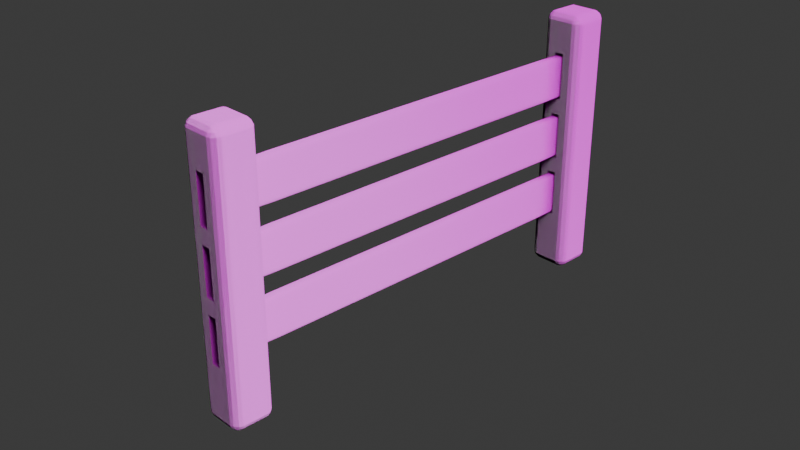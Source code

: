 # Source: hub.blend  (saved by Blender 4.3.34; exported with 4.5.12 LTS)
import bpy
from mathutils import Matrix  # noqa: F401  (used for matrix-valued properties, if any)

bpy.ops.wm.read_factory_settings(use_empty=True)
scene = bpy.context.scene
scene.name = 'Scene'

# ---- collections
col_fence = bpy.data.collections.new('Fence'); scene.collection.children.link(col_fence)

# ---- images (referenced by path relative to the original .blend; pixels are not part of the script)
import os
ASSET_DIR = os.environ.get("B2B_ASSET_DIR", "")  # directory of the original .blend (textures are referenced by path, not embedded)
HERE = os.path.dirname(os.path.abspath(__file__))  # packed textures are extracted next to this script under _unpacked/

def load_image(name, relpath, width, height, colorspace="sRGB"):
    """Load a texture the original file referenced (path relative to the .blend, or extracted next to this script)."""
    p = next((c for c in (os.path.join(HERE, relpath), os.path.join(ASSET_DIR, relpath)) if relpath and os.path.exists(c)), "")
    if p:
        img = bpy.data.images.load(p, check_existing=True)
        img.name = name
    else:  # same state as the original file: an image datablock whose file is absent (Cycles renders it pink)
        img = bpy.data.images.new(name, width, height)
        img.source = "FILE"
        img.filepath = "//" + (relpath or name)
    img.colorspace_settings.name = colorspace
    return img
img_plankdiffuse = load_image('plankDiffuse', 'fence/plankDiffuse.png', 1024, 1024, 'sRGB')
img_planknormal = load_image('plankNormal', 'fence/plankNormal.png', 1024, 1024, 'sRGB')
img_plankroughness = load_image('plankRoughness', 'fence/plankRoughness.png', 1024, 1024, 'sRGB')

# ---- materials (node trees are filled in below, after node groups)
mat_wood = bpy.data.materials.new('wood')
mat_wood.displacement_method = 'BOTH'

# ---- material node trees
mat_wood.use_nodes = True; mat_wood.node_tree.nodes.clear()
_N = mat_wood.node_tree.nodes; _L = mat_wood.node_tree.links
n0 = _N.new('ShaderNodeBsdfPrincipled'); n0.name = 'Principled BSDF'; n0.location = (10, 300)
n1 = _N.new('ShaderNodeOutputMaterial'); n1.name = 'Material Output'; n1.location = (681, 312)
n2 = _N.new('ShaderNodeValToRGB'); n2.name = 'Color Ramp'; n2.location = (-350, 277)
while len(n2.color_ramp.elements) > 1: n2.color_ramp.elements.remove(n2.color_ramp.elements[-1])
n2.color_ramp.elements[0].position = 0.39; n2.color_ramp.elements[0].color = (0.02052, 0.009807, 0.004465, 1.0)
_e = n2.color_ramp.elements.new(0.63); _e.color = (0.2588, 0.107, 0.0297, 1.0)
n3 = _N.new('ShaderNodeTexNoise'); n3.name = 'Noise Texture'; n3.location = (-587, 283)
n3.inputs[2].default_value = 2.0
n3.inputs[3].default_value = 8.0
n3.inputs[4].default_value = 1.0
n3.inputs[8].default_value = 1.0
n4 = _N.new('ShaderNodeMapping'); n4.name = 'Mapping'; n4.location = (-783, 283)
n4.inputs[3].default_value = (1.5, 6.0, 1.0)
n5 = _N.new('ShaderNodeTexCoord'); n5.name = 'Texture Coordinate'; n5.location = (-1048, 266)
n6 = _N.new('ShaderNodeBump'); n6.name = 'Bump'; n6.location = (-258, 7)
n6.inputs[0].default_value = 0.01
n6.inputs[1].default_value = 1.0
n6.inputs[2].default_value = 1.0
n7 = _N.new('ShaderNodeValToRGB'); n7.name = 'Color Ramp.001'; n7.location = (-579, -61)
while len(n7.color_ramp.elements) > 1: n7.color_ramp.elements.remove(n7.color_ramp.elements[-1])
n7.color_ramp.elements[0].position = 0.0; n7.color_ramp.elements[0].color = (0.0, 0.0, 0.0, 1.0)
_e = n7.color_ramp.elements.new(1.0); _e.color = (1.0, 1.0, 1.0, 1.0)
n8 = _N.new('ShaderNodeDisplacement'); n8.name = 'Displacement'; n8.location = (474, 183)
n8.inputs[2].default_value = 0.02
n9 = _N.new('ShaderNodeValToRGB'); n9.name = 'Color Ramp.002'; n9.location = (214, -93)
while len(n9.color_ramp.elements) > 1: n9.color_ramp.elements.remove(n9.color_ramp.elements[-1])
n9.color_ramp.elements[0].position = 0.0; n9.color_ramp.elements[0].color = (0.0, 0.0, 0.0, 1.0)
_e = n9.color_ramp.elements.new(1.0); _e.color = (1.0, 1.0, 1.0, 1.0)
n10 = _N.new('ShaderNodeTexImage'); n10.name = 'Image Texture'; n10.location = (-455, 617)
n10.image = img_plankdiffuse
n11 = _N.new('ShaderNodeTexImage'); n11.name = 'Image Texture.001'; n11.location = (-723, 616)
n11.image = img_planknormal
n12 = _N.new('ShaderNodeTexImage'); n12.name = 'Image Texture.002'; n12.location = (-174, 624)
n12.image = img_plankroughness
_L.new(n3.outputs[0], n2.inputs[0])
_L.new(n4.outputs[0], n3.inputs[0])
_L.new(n5.outputs[0], n4.inputs[0])
_L.new(n7.outputs[0], n6.inputs[3])
_L.new(n3.outputs[0], n7.inputs[0])
_L.new(n8.outputs[0], n1.inputs[2])
_L.new(n9.outputs[0], n8.inputs[0])
_L.new(n3.outputs[0], n9.inputs[0])
_L.new(n0.outputs[0], n1.inputs[0])
_L.new(n12.outputs[0], n0.inputs[2])
_L.new(n11.outputs[0], n0.inputs[5])
_L.new(n10.outputs[0], n0.inputs[0])
n1.is_active_output = True

# ---- world
world_world = bpy.data.worlds.new('World'); scene.world = world_world
world_world.use_nodes = True; world_world.node_tree.nodes.clear()
_N = world_world.node_tree.nodes; _L = world_world.node_tree.links
n0 = _N.new('ShaderNodeOutputWorld'); n0.name = 'World Output'; n0.location = (300, 300)
n1 = _N.new('ShaderNodeBackground'); n1.name = 'Background'; n1.location = (10, 300)
n1.inputs[0].default_value = (0.05088, 0.05088, 0.05088, 1.0)
_L.new(n1.outputs[0], n0.inputs[0])
n0.is_active_output = True
world_world.color = (0.05088, 0.05088, 0.05088)
world_world.sun_shadow_jitter_overblur = 0.0

# ---- cameras
cam_camera = bpy.data.cameras.new('Camera')
cam_camera.clip_end = 100.0
cam_camera.ortho_scale = 7.314

# ---- lights
light_light = bpy.data.lights.new('Light', 'SUN')
light_light.angle = 1.047
light_light.energy = 4.0
light_light.shadow_soft_size = 0.1
light_light.shadow_cascade_max_distance = 1000.0

# ---- meshes
me_cube_004 = bpy.data.meshes.new('Cube.004')
me_cube_004.from_pydata([(-0.7812, -0.6272, -0.9362), (-0.6272, -0.6272, -1.0), (-0.6272, -0.7812, -0.9362), (-0.791, -0.791, -0.8527), (-0.6272, -0.9362, -0.7812), (-0.6272, -1.0, -0.6272), (-0.7812, -0.9362, -0.6272), (-0.791, -0.8527, -0.791), (-0.9362, -0.6272, -0.7812), (-0.8527, -0.791, -0.791), (-0.9362, -0.7812, -0.6272), (-1.0, -0.6272, -0.6272), (-0.7812, -0.9362, 11.63), (-0.6272, -1.0, 11.63), (-0.6272, -0.9362, 11.78), (-0.791, -0.8527, 11.79), (-0.6272, -0.7812, 11.94), (-0.6272, -0.6272, 12.0), (-0.7812, -0.6272, 11.94), (-0.791, -0.791, 11.85), (-0.9362, -0.7812, 11.63), (-0.8527, -0.791, 11.79), (-0.9362, -0.6272, 11.78), (-1.0, -0.6272, 11.63), (-0.6272, 0.7812, -0.9362), (-0.6272, 0.6272, -1.0), (-0.7812, 0.6272, -0.9362), (-0.791, 0.791, -0.8527), (-0.9362, 0.6272, -0.7812), (-1.0, 0.6272, -0.6272), (-0.9362, 0.7812, -0.6272), (-0.8527, 0.791, -0.791), (-0.6272, 0.9362, -0.7812), (-0.791, 0.8527, -0.791), (-0.7812, 0.9362, -0.6272), (-0.6272, 1.0, -0.6272), (-0.7812, 0.6272, 11.94), (-0.6272, 0.6272, 12.0), (-0.6272, 0.7812, 11.94), (-0.791, 0.791, 11.85), (-0.6272, 0.9362, 11.78), (-0.6272, 1.0, 11.63), (-0.7812, 0.9362, 11.63), (-0.791, 0.8527, 11.79), (-0.9362, 0.6272, 11.78), (-0.8527, 0.791, 11.79), (-0.9362, 0.7812, 11.63), (-1.0, 0.6272, 11.63), (0.6272, -0.7812, -0.9362), (0.6272, -0.6272, -1.0), (0.7812, -0.6272, -0.9362), (0.791, -0.791, -0.8527), (0.9362, -0.6272, -0.7812), (1.0, -0.6272, -0.6272), (0.9362, -0.7812, -0.6272), (0.8527, -0.791, -0.791), (0.6272, -0.9362, -0.7812), (0.791, -0.8527, -0.791), (0.7812, -0.9362, -0.6272), (0.6272, -1.0, -0.6272), (0.7812, -0.6272, 11.94), (0.6272, -0.6272, 12.0), (0.6272, -0.7812, 11.94), (0.791, -0.791, 11.85), (0.6272, -0.9362, 11.78), (0.6272, -1.0, 11.63), (0.7812, -0.9362, 11.63), (0.791, -0.8527, 11.79), (0.9362, -0.6272, 11.78), (0.8527, -0.791, 11.79), (0.9362, -0.7812, 11.63), (1.0, -0.6272, 11.63), (0.7812, 0.6272, -0.9362), (0.6272, 0.6272, -1.0), (0.6272, 0.7812, -0.9362), (0.791, 0.791, -0.8527), (0.6272, 0.9362, -0.7812), (0.6272, 1.0, -0.6272), (0.7812, 0.9362, -0.6272), (0.791, 0.8527, -0.791), (0.9362, 0.6272, -0.7812), (0.8527, 0.791, -0.791), (0.9362, 0.7812, -0.6272), (1.0, 0.6272, -0.6272), (0.6272, 0.7812, 11.94), (0.6272, 0.6272, 12.0), (0.7812, 0.6272, 11.94), (0.791, 0.791, 11.85), (0.9362, 0.6272, 11.78), (1.0, 0.6272, 11.63), (0.9362, 0.7812, 11.63), (0.8527, 0.791, 11.79), (0.6272, 0.9362, 11.78), (0.791, 0.8527, 11.79), (0.7812, 0.9362, 11.63), (0.6272, 1.0, 11.63), (0.2232, -1.0, 4.884), (0.2232, -1.0, 7.116), (-0.2232, -1.0, 4.884), (-0.2232, -1.0, 7.116), (-0.2232, 1.0, 4.884), (-0.2232, 1.0, 7.116), (0.2232, 1.0, 4.884), (0.2232, 1.0, 7.116), (0.2232, -1.0, 4.116), (-0.2232, -1.0, 1.884), (-0.2232, -1.0, 4.116), (0.2232, -1.0, 1.884), (-0.2232, 1.0, 4.116), (-0.2232, 1.0, 1.884), (0.2232, 1.0, 4.116), (0.2232, 1.0, 1.884), (-0.2232, -1.0, 10.12), (0.2232, -1.0, 10.12), (0.2232, -1.0, 7.884), (-0.2232, -1.0, 7.884), (-0.2232, 1.0, 7.884), (-0.2232, 1.0, 10.12), (0.2232, 1.0, 10.12), (0.2232, 1.0, 7.884)], [], [(11, 23, 47, 29), (86, 60, 68, 88), (74, 24, 32, 76), (15, 19, 21), (39, 43, 45), (25, 73, 49, 1), (62, 16, 14, 64), (42, 34, 30, 46), (38, 84, 92, 40), (50, 72, 80, 52), (75, 79, 81), (90, 82, 78, 94), (3, 7, 9), (114, 97, 65, 13, 99, 115, 112, 113), (115, 99, 97, 114), (13, 5, 59, 65, 97, 96, 104, 107, 105, 106, 98, 99), (104, 96, 98, 106), (85, 37, 17, 61), (41, 95, 103, 119, 118, 117, 116, 101), (119, 103, 101, 116), (103, 95, 77, 35, 41, 101, 100, 108, 109, 111, 110, 102), (108, 100, 102, 110), (27, 31, 33), (51, 55, 57), (87, 91, 93), (66, 58, 54, 70), (63, 67, 69), (83, 89, 71, 53), (6, 12, 20, 10), (18, 36, 44, 22), (2, 48, 56, 4), (0, 1, 2, 3), (4, 5, 6, 7), (8, 9, 10, 11), (12, 13, 14, 15), (16, 17, 18, 19), (20, 21, 22, 23), (24, 25, 26, 27), (28, 29, 30, 31), (32, 33, 34, 35), (36, 37, 38, 39), (40, 41, 42, 43), (44, 45, 46, 47), (48, 49, 50, 51), (52, 53, 54, 55), (56, 57, 58, 59), (60, 61, 62, 63), (64, 65, 66, 67), (68, 69, 70, 71), (72, 73, 74, 75), (76, 77, 78, 79), (80, 81, 82, 83), (84, 85, 86, 87), (88, 89, 90, 91), (92, 93, 94, 95), (8, 0, 3, 9), (2, 4, 7, 3), (6, 10, 9, 7), (20, 12, 15, 21), (14, 16, 19, 15), (18, 22, 21, 19), (32, 24, 27, 33), (26, 28, 31, 27), (30, 34, 33, 31), (44, 36, 39, 45), (38, 40, 43, 39), (42, 46, 45, 43), (56, 48, 51, 57), (50, 52, 55, 51), (54, 58, 57, 55), (68, 60, 63, 69), (62, 64, 67, 63), (66, 70, 69, 67), (80, 72, 75, 81), (74, 76, 79, 75), (78, 82, 81, 79), (92, 84, 87, 93), (86, 88, 91, 87), (90, 94, 93, 91), (25, 1, 0, 26), (11, 29, 28, 8), (5, 13, 12, 6), (23, 11, 10, 20), (17, 37, 36, 18), (47, 23, 22, 44), (41, 35, 34, 42), (29, 47, 46, 30), (73, 25, 24, 74), (35, 77, 76, 32), (37, 85, 84, 38), (95, 41, 40, 92), (89, 83, 82, 90), (77, 95, 94, 78), (49, 73, 72, 50), (83, 53, 52, 80), (85, 61, 60, 86), (71, 89, 88, 68), (65, 59, 58, 66), (53, 71, 70, 54), (1, 49, 48, 2), (59, 5, 4, 56), (61, 17, 16, 62), (13, 65, 64, 14), (26, 0, 8, 28), (99, 98, 100, 101), (102, 96, 97, 103), (100, 98, 96, 102), (97, 99, 101, 103), (106, 105, 109, 108), (104, 110, 111, 107), (109, 105, 107, 111), (104, 106, 108, 110), (117, 112, 115, 116), (119, 114, 113, 118), (116, 115, 114, 119), (113, 112, 117, 118)])
_uv = me_cube_004.uv_layers.new(name='UVMap')
_uv.uv.foreach_set('vector', [0.3822, 0.0466, 0.6178, 0.0466, 0.6178, 0.2034, 0.3822, 0.2034, 0.6511, 0.5466, 0.6511, 0.7034, 0.6288, 0.7034, 0.6288, 0.5466, 0.3284, 0.5274, 0.1716, 0.5274, 0.1716, 0.508, 0.3284, 0.508, 0.621, 0.01841, 0.6222, 0.02612, 0.621, 0.02612, 0.6222, 0.2239, 0.621, 0.2316, 0.621, 0.2239, 0.1716, 0.5466, 0.3284, 0.5466, 0.3284, 0.7034, 0.1716, 0.7034, 0.6238, 0.7966, 0.6238, 0.9534, 0.6208, 0.9534, 0.6208, 0.7966, 0.6178, 0.2694, 0.3822, 0.2694, 0.3822, 0.2306, 0.6178, 0.2306, 0.6238, 0.2966, 0.6238, 0.4534, 0.6208, 0.4534, 0.6208, 0.2966, 0.3489, 0.7034, 0.3489, 0.5466, 0.3712, 0.5466, 0.3712, 0.7034, 0.3489, 0.5261, 0.3489, 0.5184, 0.3566, 0.5261, 0.6178, 0.5194, 0.3822, 0.5194, 0.3822, 0.4806, 0.6178, 0.4806, 0.1511, 0.7239, 0.1511, 0.7316, 0.1434, 0.7239, 0.5458, 0.8471, 0.5311, 0.8471, 0.6178, 0.7966, 0.6178, 0.9534, 0.5311, 0.9029, 0.5458, 0.9029, 0.5888, 0.9029, 0.5888, 0.8471, 0.5458, 0.9029, 0.5311, 0.9029, 0.5311, 0.8471, 0.5458, 0.8471, 0.6178, 0.9534, 0.3822, 0.9534, 0.3822, 0.7966, 0.6178, 0.7966, 0.5311, 0.8471, 0.4882, 0.8471, 0.4734, 0.8471, 0.4305, 0.8471, 0.4305, 0.9029, 0.4734, 0.9029, 0.4882, 0.9029, 0.5311, 0.9029, 0.4734, 0.8471, 0.4882, 0.8471, 0.4882, 0.9029, 0.4734, 0.9029, 0.6716, 0.5466, 0.8284, 0.5466, 0.8284, 0.7034, 0.6716, 0.7034, 0.6178, 0.2966, 0.6178, 0.4534, 0.5311, 0.4029, 0.5458, 0.4029, 0.5888, 0.4029, 0.5888, 0.3471, 0.5458, 0.3471, 0.5311, 0.3471, 0.5458, 0.4029, 0.5311, 0.4029, 0.5311, 0.3471, 0.5458, 0.3471, 0.5311, 0.4029, 0.6178, 0.4534, 0.3822, 0.4534, 0.3822, 0.2966, 0.6178, 0.2966, 0.5311, 0.3471, 0.4882, 0.3471, 0.4734, 0.3471, 0.4305, 0.3471, 0.4305, 0.4029, 0.4734, 0.4029, 0.4882, 0.4029, 0.4734, 0.3471, 0.4882, 0.3471, 0.4882, 0.4029, 0.4734, 0.4029, 0.1511, 0.5261, 0.1434, 0.5261, 0.1511, 0.5184, 0.3489, 0.7239, 0.3566, 0.7239, 0.3489, 0.7316, 0.6222, 0.4739, 0.621, 0.4816, 0.621, 0.4739, 0.6178, 0.7694, 0.3822, 0.7694, 0.3822, 0.7306, 0.6178, 0.7306, 0.6222, 0.7761, 0.621, 0.7761, 0.621, 0.7684, 0.3822, 0.5466, 0.6178, 0.5466, 0.6178, 0.7034, 0.3822, 0.7034, 0.3822, 0.007972, 0.6178, 0.007972, 0.6178, 0.02735, 0.3822, 0.02735, 0.6238, 0.0466, 0.6238, 0.2034, 0.6208, 0.2034, 0.6208, 0.0466, 0.1716, 0.7226, 0.3284, 0.7226, 0.3284, 0.742, 0.1716, 0.742, 0.1524, 0.7034, 0.1716, 0.7034, 0.1716, 0.7226, 0.1511, 0.7239, 0.1603, 0.742, 0.1603, 0.75, 0.1524, 0.742, 0.1511, 0.7316, 0.133, 0.7147, 0.1434, 0.7239, 0.133, 0.7226, 0.125, 0.7147, 0.6178, 0.007972, 0.6178, 0.0, 0.6196, 0.0, 0.6196, 0.01381, 0.6238, 0.02735, 0.625, 0.03532, 0.6238, 0.03532, 0.6222, 0.02612, 0.6178, 0.02735, 0.621, 0.02612, 0.6208, 0.0466, 0.6178, 0.0466, 0.1716, 0.5274, 0.1716, 0.5466, 0.1524, 0.5466, 0.1511, 0.5261, 0.133, 0.5466, 0.125, 0.5466, 0.125, 0.5353, 0.1388, 0.5353, 0.1603, 0.508, 0.1511, 0.5184, 0.1524, 0.508, 0.1603, 0.5, 0.6238, 0.2034, 0.625, 0.2034, 0.625, 0.2147, 0.6229, 0.2147, 0.6196, 0.2853, 0.6178, 0.2853, 0.6178, 0.2694, 0.6196, 0.2577, 0.6196, 0.2034, 0.6196, 0.2147, 0.6178, 0.2147, 0.6178, 0.2034, 0.3284, 0.7147, 0.3284, 0.7034, 0.3397, 0.7034, 0.3397, 0.7147, 0.367, 0.7147, 0.375, 0.7147, 0.367, 0.7226, 0.3566, 0.7239, 0.3284, 0.742, 0.3397, 0.7362, 0.3397, 0.75, 0.3284, 0.75, 0.625, 0.7853, 0.625, 0.7966, 0.6238, 0.7966, 0.6229, 0.7853, 0.6196, 0.7966, 0.6178, 0.7966, 0.6178, 0.7853, 0.6196, 0.7853, 0.6196, 0.7147, 0.6196, 0.7423, 0.6178, 0.7306, 0.6178, 0.7147, 0.3397, 0.5466, 0.3284, 0.5466, 0.3284, 0.5353, 0.3397, 0.5353, 0.3284, 0.508, 0.3284, 0.5, 0.3397, 0.5, 0.3397, 0.5138, 0.3712, 0.5466, 0.3645, 0.5353, 0.3804, 0.5353, 0.3804, 0.5466, 0.6238, 0.4534, 0.625, 0.4534, 0.625, 0.4647, 0.6229, 0.4647, 0.6196, 0.5353, 0.6178, 0.5353, 0.6178, 0.5194, 0.6196, 0.5077, 0.6196, 0.4534, 0.6196, 0.4647, 0.6178, 0.4647, 0.6178, 0.4534, 0.133, 0.7034, 0.1524, 0.7034, 0.1511, 0.7239, 0.1434, 0.7239, 0.1716, 0.7226, 0.1716, 0.742, 0.1511, 0.7316, 0.1511, 0.7239, 0.1524, 0.742, 0.133, 0.7226, 0.1434, 0.7239, 0.1511, 0.7316, 0.6178, 0.02735, 0.6178, 0.007972, 0.621, 0.01841, 0.621, 0.02612, 0.6208, 0.007972, 0.6238, 0.02735, 0.6222, 0.02612, 0.621, 0.01841, 0.6238, 0.0466, 0.6208, 0.0466, 0.621, 0.02612, 0.6222, 0.02612, 0.1716, 0.508, 0.1716, 0.5274, 0.1511, 0.5261, 0.1511, 0.5184, 0.1524, 0.5466, 0.133, 0.5466, 0.1434, 0.5261, 0.1511, 0.5261, 0.133, 0.5274, 0.1524, 0.508, 0.1511, 0.5184, 0.1434, 0.5261, 0.6208, 0.2034, 0.6238, 0.2034, 0.6222, 0.2239, 0.621, 0.2239, 0.6238, 0.2226, 0.6208, 0.242, 0.621, 0.2316, 0.6222, 0.2239, 0.6178, 0.2694, 0.6178, 0.2306, 0.6196, 0.2423, 0.6196, 0.2577, 0.3284, 0.742, 0.3284, 0.7226, 0.3489, 0.7239, 0.3489, 0.7316, 0.3476, 0.7147, 0.367, 0.7147, 0.3566, 0.7239, 0.3489, 0.7239, 0.367, 0.7226, 0.3476, 0.742, 0.3489, 0.7316, 0.3566, 0.7239, 0.6208, 0.758, 0.6238, 0.7774, 0.6222, 0.7761, 0.621, 0.7684, 0.6238, 0.7966, 0.6208, 0.7966, 0.621, 0.7761, 0.6222, 0.7761, 0.6178, 0.7694, 0.6178, 0.7306, 0.6196, 0.7423, 0.6196, 0.7577, 0.3712, 0.5466, 0.3489, 0.5466, 0.3556, 0.5353, 0.3645, 0.5353, 0.3284, 0.5274, 0.3284, 0.508, 0.3489, 0.5184, 0.3489, 0.5261, 0.3476, 0.508, 0.367, 0.5274, 0.3566, 0.5261, 0.3489, 0.5184, 0.6208, 0.4534, 0.6238, 0.4534, 0.6222, 0.4739, 0.621, 0.4739, 0.6511, 0.5466, 0.6288, 0.5466, 0.6355, 0.5353, 0.6444, 0.5353, 0.6178, 0.5194, 0.6178, 0.4806, 0.6196, 0.4923, 0.6196, 0.5077, 0.1716, 0.5466, 0.1716, 0.7034, 0.1524, 0.7034, 0.1524, 0.5466, 0.125, 0.7034, 0.125, 0.5466, 0.133, 0.5466, 0.133, 0.7034, 0.3822, 0.0, 0.6178, 0.0, 0.6178, 0.007972, 0.3822, 0.007972, 0.6178, 0.0466, 0.3822, 0.0466, 0.3822, 0.02735, 0.6178, 0.02735, 0.625, 0.0466, 0.625, 0.2034, 0.6238, 0.2034, 0.6238, 0.0466, 0.6178, 0.2034, 0.6178, 0.0466, 0.6208, 0.0466, 0.6208, 0.2034, 0.6178, 0.2966, 0.3822, 0.2966, 0.3822, 0.2694, 0.6178, 0.2694, 0.3822, 0.2034, 0.6178, 0.2034, 0.6178, 0.2306, 0.3822, 0.2306, 0.3284, 0.5466, 0.1716, 0.5466, 0.1716, 0.5274, 0.3284, 0.5274, 0.1716, 0.5, 0.3284, 0.5, 0.3284, 0.508, 0.1716, 0.508, 0.625, 0.2966, 0.625, 0.4534, 0.6238, 0.4534, 0.6238, 0.2966, 0.6178, 0.4534, 0.6178, 0.2966, 0.6208, 0.2966, 0.6208, 0.4534, 0.6178, 0.5466, 0.3822, 0.5466, 0.3822, 0.5194, 0.6178, 0.5194, 0.3822, 0.4534, 0.6178, 0.4534, 0.6178, 0.4806, 0.3822, 0.4806, 0.3284, 0.7034, 0.3284, 0.5466, 0.3489, 0.5466, 0.3489, 0.7034, 0.3822, 0.5466, 0.3822, 0.7034, 0.3712, 0.7034, 0.3712, 0.5466, 0.6716, 0.5466, 0.6716, 0.7034, 0.6511, 0.7034, 0.6511, 0.5466, 0.6178, 0.7034, 0.6178, 0.5466, 0.6288, 0.5466, 0.6288, 0.7034, 0.6178, 0.7966, 0.3822, 0.7966, 0.3822, 0.7694, 0.6178, 0.7694, 0.3822, 0.7034, 0.6178, 0.7034, 0.6178, 0.7306, 0.3822, 0.7306, 0.1716, 0.7034, 0.3284, 0.7034, 0.3284, 0.7226, 0.1716, 0.7226, 0.3284, 0.75, 0.1716, 0.75, 0.1716, 0.742, 0.3284, 0.742, 0.625, 0.7966, 0.625, 0.9534, 0.6238, 0.9534, 0.6238, 0.7966, 0.6178, 0.9534, 0.6178, 0.7966, 0.6208, 0.7966, 0.6208, 0.9534, 0.1524, 0.5466, 0.1524, 0.7034, 0.133, 0.7034, 0.133, 0.5466, 0.625, 0.08343, 0.375, 0.08343, 0.375, 0.09098, 0.625, 0.09098, 0.375, 0.659, 0.375, 0.6666, 0.625, 0.6666, 0.625, 0.659, 0.125, 0.659, 0.125, 0.6666, 0.375, 0.6666, 0.375, 0.659, 0.625, 0.6666, 0.875, 0.6666, 0.875, 0.659, 0.625, 0.659, 0.625, 0.08343, 0.375, 0.08343, 0.375, 0.09098, 0.625, 0.09098, 0.625, 0.6666, 0.625, 0.659, 0.375, 0.659, 0.375, 0.6666, 0.125, 0.659, 0.125, 0.6666, 0.375, 0.6666, 0.375, 0.659, 0.625, 0.6666, 0.875, 0.6666, 0.875, 0.659, 0.625, 0.659, 0.625, 0.09098, 0.625, 0.08343, 0.375, 0.08343, 0.375, 0.09098, 0.375, 0.659, 0.375, 0.6666, 0.625, 0.6666, 0.625, 0.659, 0.125, 0.659, 0.125, 0.6666, 0.375, 0.6666, 0.375, 0.659, 0.625, 0.6666, 0.875, 0.6666, 0.875, 0.659, 0.625, 0.659])
me_cube_004.materials.append(mat_wood)
me_cube_004.update()
me_cube_001 = bpy.data.meshes.new('Cube.001')
me_cube_001.from_pydata([(-0.7812, -0.6272, -0.9362), (-0.6272, -0.6272, -1.0), (-0.6272, -0.7812, -0.9362), (-0.791, -0.791, -0.8527), (-0.6272, -0.9362, -0.7812), (-0.6272, -1.0, -0.6272), (-0.7812, -0.9362, -0.6272), (-0.791, -0.8527, -0.791), (-0.9362, -0.6272, -0.7812), (-0.8527, -0.791, -0.791), (-0.9362, -0.7812, -0.6272), (-1.0, -0.6272, -0.6272), (-0.7812, -0.9362, 11.63), (-0.6272, -1.0, 11.63), (-0.6272, -0.9362, 11.78), (-0.791, -0.8527, 11.79), (-0.6272, -0.7812, 11.94), (-0.6272, -0.6272, 12.0), (-0.7812, -0.6272, 11.94), (-0.791, -0.791, 11.85), (-0.9362, -0.7812, 11.63), (-0.8527, -0.791, 11.79), (-0.9362, -0.6272, 11.78), (-1.0, -0.6272, 11.63), (-0.6272, 0.7812, -0.9362), (-0.6272, 0.6272, -1.0), (-0.7812, 0.6272, -0.9362), (-0.791, 0.791, -0.8527), (-0.9362, 0.6272, -0.7812), (-1.0, 0.6272, -0.6272), (-0.9362, 0.7812, -0.6272), (-0.8527, 0.791, -0.791), (-0.6272, 0.9362, -0.7812), (-0.791, 0.8527, -0.791), (-0.7812, 0.9362, -0.6272), (-0.6272, 1.0, -0.6272), (-0.7812, 0.6272, 11.94), (-0.6272, 0.6272, 12.0), (-0.6272, 0.7812, 11.94), (-0.791, 0.791, 11.85), (-0.6272, 0.9362, 11.78), (-0.6272, 1.0, 11.63), (-0.7812, 0.9362, 11.63), (-0.791, 0.8527, 11.79), (-0.9362, 0.6272, 11.78), (-0.8527, 0.791, 11.79), (-0.9362, 0.7812, 11.63), (-1.0, 0.6272, 11.63), (0.6272, -0.7812, -0.9362), (0.6272, -0.6272, -1.0), (0.7812, -0.6272, -0.9362), (0.791, -0.791, -0.8527), (0.9362, -0.6272, -0.7812), (1.0, -0.6272, -0.6272), (0.9362, -0.7812, -0.6272), (0.8527, -0.791, -0.791), (0.6272, -0.9362, -0.7812), (0.791, -0.8527, -0.791), (0.7812, -0.9362, -0.6272), (0.6272, -1.0, -0.6272), (0.7812, -0.6272, 11.94), (0.6272, -0.6272, 12.0), (0.6272, -0.7812, 11.94), (0.791, -0.791, 11.85), (0.6272, -0.9362, 11.78), (0.6272, -1.0, 11.63), (0.7812, -0.9362, 11.63), (0.791, -0.8527, 11.79), (0.9362, -0.6272, 11.78), (0.8527, -0.791, 11.79), (0.9362, -0.7812, 11.63), (1.0, -0.6272, 11.63), (0.7812, 0.6272, -0.9362), (0.6272, 0.6272, -1.0), (0.6272, 0.7812, -0.9362), (0.791, 0.791, -0.8527), (0.6272, 0.9362, -0.7812), (0.6272, 1.0, -0.6272), (0.7812, 0.9362, -0.6272), (0.791, 0.8527, -0.791), (0.9362, 0.6272, -0.7812), (0.8527, 0.791, -0.791), (0.9362, 0.7812, -0.6272), (1.0, 0.6272, -0.6272), (0.6272, 0.7812, 11.94), (0.6272, 0.6272, 12.0), (0.7812, 0.6272, 11.94), (0.791, 0.791, 11.85), (0.9362, 0.6272, 11.78), (1.0, 0.6272, 11.63), (0.9362, 0.7812, 11.63), (0.8527, 0.791, 11.79), (0.6272, 0.9362, 11.78), (0.791, 0.8527, 11.79), (0.7812, 0.9362, 11.63), (0.6272, 1.0, 11.63), (-0.2232, -1.0, 7.884), (-0.2232, -1.0, 10.12), (0.2232, -1.0, 7.884), (0.2232, -1.0, 10.12), (-0.2232, 1.0, 7.884), (-0.2232, 1.0, 10.12), (0.2232, 1.0, 10.12), (0.2232, 1.0, 7.884), (-0.2232, -1.0, 4.884), (-0.1654, -1.0, 7.116), (-0.2232, -1.0, 7.116), (0.2232, -1.0, 7.116), (0.2232, -1.0, 4.884), (0.2232, 1.0, 7.116), (0.2232, 1.0, 4.884), (0.1654, 1.0, 7.116), (-0.2232, 1.0, 4.884), (-0.2232, 1.0, 7.116), (0.2232, -1.0, 4.116), (-0.2232, -1.0, 1.884), (-0.2232, -1.0, 4.116), (0.2232, -1.0, 1.884), (-0.2232, 1.0, 4.116), (-0.2232, 1.0, 1.884), (0.2232, 1.0, 4.116), (0.2232, 1.0, 1.884)], [], [(11, 23, 47, 29), (86, 60, 68, 88), (74, 24, 32, 76), (15, 19, 21), (39, 43, 45), (25, 73, 49, 1), (62, 16, 14, 64), (42, 34, 30, 46), (38, 84, 92, 40), (50, 72, 80, 52), (75, 79, 81), (90, 82, 78, 94), (3, 7, 9), (106, 105, 96, 97, 13, 5, 59, 65, 99, 98, 107, 108, 114, 117, 115, 116, 104), (114, 108, 104, 116), (107, 98, 96, 105), (99, 65, 13, 97), (85, 37, 17, 61), (109, 111, 103, 102, 95, 77, 35, 41, 101, 100, 113, 112, 118, 119, 121, 120, 110), (118, 112, 110, 120), (113, 100, 103, 111), (41, 95, 102, 101), (27, 31, 33), (51, 55, 57), (87, 91, 93), (66, 58, 54, 70), (63, 67, 69), (83, 89, 71, 53), (6, 12, 20, 10), (18, 36, 44, 22), (2, 48, 56, 4), (0, 1, 2, 3), (4, 5, 6, 7), (8, 9, 10, 11), (12, 13, 14, 15), (16, 17, 18, 19), (20, 21, 22, 23), (24, 25, 26, 27), (28, 29, 30, 31), (32, 33, 34, 35), (36, 37, 38, 39), (40, 41, 42, 43), (44, 45, 46, 47), (48, 49, 50, 51), (52, 53, 54, 55), (56, 57, 58, 59), (60, 61, 62, 63), (64, 65, 66, 67), (68, 69, 70, 71), (72, 73, 74, 75), (76, 77, 78, 79), (80, 81, 82, 83), (84, 85, 86, 87), (88, 89, 90, 91), (92, 93, 94, 95), (8, 0, 3, 9), (2, 4, 7, 3), (6, 10, 9, 7), (20, 12, 15, 21), (14, 16, 19, 15), (18, 22, 21, 19), (32, 24, 27, 33), (26, 28, 31, 27), (30, 34, 33, 31), (44, 36, 39, 45), (38, 40, 43, 39), (42, 46, 45, 43), (56, 48, 51, 57), (50, 52, 55, 51), (54, 58, 57, 55), (68, 60, 63, 69), (62, 64, 67, 63), (66, 70, 69, 67), (80, 72, 75, 81), (74, 76, 79, 75), (78, 82, 81, 79), (92, 84, 87, 93), (86, 88, 91, 87), (90, 94, 93, 91), (25, 1, 0, 26), (11, 29, 28, 8), (5, 13, 12, 6), (23, 11, 10, 20), (17, 37, 36, 18), (47, 23, 22, 44), (41, 35, 34, 42), (29, 47, 46, 30), (73, 25, 24, 74), (35, 77, 76, 32), (37, 85, 84, 38), (95, 41, 40, 92), (89, 83, 82, 90), (77, 95, 94, 78), (49, 73, 72, 50), (83, 53, 52, 80), (85, 61, 60, 86), (71, 89, 88, 68), (65, 59, 58, 66), (53, 71, 70, 54), (1, 49, 48, 2), (59, 5, 4, 56), (61, 17, 16, 62), (13, 65, 64, 14), (26, 0, 8, 28), (97, 96, 100, 101), (103, 98, 99, 102), (100, 96, 98, 103), (99, 97, 101, 102), (106, 104, 112, 113), (110, 108, 107, 109), (112, 104, 108, 110), (109, 107, 105, 106, 113, 111), (116, 115, 119, 118), (114, 120, 121, 117), (119, 115, 117, 121), (114, 116, 118, 120)])
_uv = me_cube_001.uv_layers.new(name='UVMap')
_uv.uv.foreach_set('vector', [0.3822, 0.0466, 0.6178, 0.0466, 0.6178, 0.2034, 0.3822, 0.2034, 0.6511, 0.5466, 0.6511, 0.7034, 0.6288, 0.7034, 0.6288, 0.5466, 0.3284, 0.5274, 0.1716, 0.5274, 0.1716, 0.508, 0.3284, 0.508, 0.621, 0.01841, 0.6222, 0.02612, 0.621, 0.02612, 0.6222, 0.2239, 0.621, 0.2316, 0.621, 0.2239, 0.1716, 0.5466, 0.3284, 0.5466, 0.3284, 0.7034, 0.1716, 0.7034, 0.6238, 0.7966, 0.6238, 0.9534, 0.6208, 0.9534, 0.6208, 0.7966, 0.6178, 0.2694, 0.3822, 0.2694, 0.3822, 0.2306, 0.6178, 0.2306, 0.6238, 0.2966, 0.6238, 0.4534, 0.6208, 0.4534, 0.6208, 0.2966, 0.3489, 0.7034, 0.3489, 0.5466, 0.3712, 0.5466, 0.3712, 0.7034, 0.3489, 0.5261, 0.3489, 0.5184, 0.3566, 0.5261, 0.6178, 0.5194, 0.3822, 0.5194, 0.3822, 0.4806, 0.6178, 0.4806, 0.1511, 0.7239, 0.1511, 0.7316, 0.1434, 0.7239, 0.5311, 0.9029, 0.5311, 0.8957, 0.5458, 0.9029, 0.5888, 0.9029, 0.6178, 0.9534, 0.3822, 0.9534, 0.3822, 0.7966, 0.6178, 0.7966, 0.5888, 0.8471, 0.5458, 0.8471, 0.5311, 0.8471, 0.4882, 0.8471, 0.4734, 0.8471, 0.4305, 0.8471, 0.4305, 0.9029, 0.4734, 0.9029, 0.4882, 0.9029, 0.4734, 0.8471, 0.4882, 0.8471, 0.4882, 0.9029, 0.4734, 0.9029, 0.5311, 0.8471, 0.5458, 0.8471, 0.5458, 0.9029, 0.5311, 0.8957, 0.5888, 0.8471, 0.6178, 0.7966, 0.6178, 0.9534, 0.5888, 0.9029, 0.6716, 0.5466, 0.8284, 0.5466, 0.8284, 0.7034, 0.6716, 0.7034, 0.5311, 0.4029, 0.5311, 0.3957, 0.5458, 0.4029, 0.5888, 0.4029, 0.6178, 0.4534, 0.3822, 0.4534, 0.3822, 0.2966, 0.6178, 0.2966, 0.5888, 0.3471, 0.5458, 0.3471, 0.5311, 0.3471, 0.4882, 0.3471, 0.4734, 0.3471, 0.4305, 0.3471, 0.4305, 0.4029, 0.4734, 0.4029, 0.4882, 0.4029, 0.4734, 0.3471, 0.4882, 0.3471, 0.4882, 0.4029, 0.4734, 0.4029, 0.5311, 0.3471, 0.5458, 0.3471, 0.5458, 0.4029, 0.5311, 0.3957, 0.6178, 0.2966, 0.6178, 0.4534, 0.5888, 0.4029, 0.5888, 0.3471, 0.1511, 0.5261, 0.1434, 0.5261, 0.1511, 0.5184, 0.3489, 0.7239, 0.3566, 0.7239, 0.3489, 0.7316, 0.6222, 0.4739, 0.621, 0.4816, 0.621, 0.4739, 0.6178, 0.7694, 0.3822, 0.7694, 0.3822, 0.7306, 0.6178, 0.7306, 0.6222, 0.7761, 0.621, 0.7761, 0.621, 0.7684, 0.3822, 0.5466, 0.6178, 0.5466, 0.6178, 0.7034, 0.3822, 0.7034, 0.3822, 0.007972, 0.6178, 0.007972, 0.6178, 0.02735, 0.3822, 0.02735, 0.6238, 0.0466, 0.6238, 0.2034, 0.6208, 0.2034, 0.6208, 0.0466, 0.1716, 0.7226, 0.3284, 0.7226, 0.3284, 0.742, 0.1716, 0.742, 0.1524, 0.7034, 0.1716, 0.7034, 0.1716, 0.7226, 0.1511, 0.7239, 0.1603, 0.742, 0.1603, 0.75, 0.1524, 0.742, 0.1511, 0.7316, 0.133, 0.7147, 0.1434, 0.7239, 0.133, 0.7226, 0.125, 0.7147, 0.6178, 0.007972, 0.6178, 0.0, 0.6196, 0.0, 0.6196, 0.01381, 0.6238, 0.02735, 0.625, 0.03532, 0.6238, 0.03532, 0.6222, 0.02612, 0.6178, 0.02735, 0.621, 0.02612, 0.6208, 0.0466, 0.6178, 0.0466, 0.1716, 0.5274, 0.1716, 0.5466, 0.1524, 0.5466, 0.1511, 0.5261, 0.133, 0.5466, 0.125, 0.5466, 0.125, 0.5353, 0.1388, 0.5353, 0.1603, 0.508, 0.1511, 0.5184, 0.1524, 0.508, 0.1603, 0.5, 0.6238, 0.2034, 0.625, 0.2034, 0.625, 0.2147, 0.6229, 0.2147, 0.6196, 0.2853, 0.6178, 0.2853, 0.6178, 0.2694, 0.6196, 0.2577, 0.6196, 0.2034, 0.6196, 0.2147, 0.6178, 0.2147, 0.6178, 0.2034, 0.3284, 0.7147, 0.3284, 0.7034, 0.3397, 0.7034, 0.3397, 0.7147, 0.367, 0.7147, 0.375, 0.7147, 0.367, 0.7226, 0.3566, 0.7239, 0.3284, 0.742, 0.3397, 0.7362, 0.3397, 0.75, 0.3284, 0.75, 0.625, 0.7853, 0.625, 0.7966, 0.6238, 0.7966, 0.6229, 0.7853, 0.6196, 0.7966, 0.6178, 0.7966, 0.6178, 0.7853, 0.6196, 0.7853, 0.6196, 0.7147, 0.6196, 0.7423, 0.6178, 0.7306, 0.6178, 0.7147, 0.3397, 0.5466, 0.3284, 0.5466, 0.3284, 0.5353, 0.3397, 0.5353, 0.3284, 0.508, 0.3284, 0.5, 0.3397, 0.5, 0.3397, 0.5138, 0.3712, 0.5466, 0.3645, 0.5353, 0.3804, 0.5353, 0.3804, 0.5466, 0.6238, 0.4534, 0.625, 0.4534, 0.625, 0.4647, 0.6229, 0.4647, 0.6196, 0.5353, 0.6178, 0.5353, 0.6178, 0.5194, 0.6196, 0.5077, 0.6196, 0.4534, 0.6196, 0.4647, 0.6178, 0.4647, 0.6178, 0.4534, 0.133, 0.7034, 0.1524, 0.7034, 0.1511, 0.7239, 0.1434, 0.7239, 0.1716, 0.7226, 0.1716, 0.742, 0.1511, 0.7316, 0.1511, 0.7239, 0.1524, 0.742, 0.133, 0.7226, 0.1434, 0.7239, 0.1511, 0.7316, 0.6178, 0.02735, 0.6178, 0.007972, 0.621, 0.01841, 0.621, 0.02612, 0.6208, 0.007972, 0.6238, 0.02735, 0.6222, 0.02612, 0.621, 0.01841, 0.6238, 0.0466, 0.6208, 0.0466, 0.621, 0.02612, 0.6222, 0.02612, 0.1716, 0.508, 0.1716, 0.5274, 0.1511, 0.5261, 0.1511, 0.5184, 0.1524, 0.5466, 0.133, 0.5466, 0.1434, 0.5261, 0.1511, 0.5261, 0.133, 0.5274, 0.1524, 0.508, 0.1511, 0.5184, 0.1434, 0.5261, 0.6208, 0.2034, 0.6238, 0.2034, 0.6222, 0.2239, 0.621, 0.2239, 0.6238, 0.2226, 0.6208, 0.242, 0.621, 0.2316, 0.6222, 0.2239, 0.6178, 0.2694, 0.6178, 0.2306, 0.6196, 0.2423, 0.6196, 0.2577, 0.3284, 0.742, 0.3284, 0.7226, 0.3489, 0.7239, 0.3489, 0.7316, 0.3476, 0.7147, 0.367, 0.7147, 0.3566, 0.7239, 0.3489, 0.7239, 0.367, 0.7226, 0.3476, 0.742, 0.3489, 0.7316, 0.3566, 0.7239, 0.6208, 0.758, 0.6238, 0.7774, 0.6222, 0.7761, 0.621, 0.7684, 0.6238, 0.7966, 0.6208, 0.7966, 0.621, 0.7761, 0.6222, 0.7761, 0.6178, 0.7694, 0.6178, 0.7306, 0.6196, 0.7423, 0.6196, 0.7577, 0.3712, 0.5466, 0.3489, 0.5466, 0.3556, 0.5353, 0.3645, 0.5353, 0.3284, 0.5274, 0.3284, 0.508, 0.3489, 0.5184, 0.3489, 0.5261, 0.3476, 0.508, 0.367, 0.5274, 0.3566, 0.5261, 0.3489, 0.5184, 0.6208, 0.4534, 0.6238, 0.4534, 0.6222, 0.4739, 0.621, 0.4739, 0.6511, 0.5466, 0.6288, 0.5466, 0.6355, 0.5353, 0.6444, 0.5353, 0.6178, 0.5194, 0.6178, 0.4806, 0.6196, 0.4923, 0.6196, 0.5077, 0.1716, 0.5466, 0.1716, 0.7034, 0.1524, 0.7034, 0.1524, 0.5466, 0.125, 0.7034, 0.125, 0.5466, 0.133, 0.5466, 0.133, 0.7034, 0.3822, 0.0, 0.6178, 0.0, 0.6178, 0.007972, 0.3822, 0.007972, 0.6178, 0.0466, 0.3822, 0.0466, 0.3822, 0.02735, 0.6178, 0.02735, 0.625, 0.0466, 0.625, 0.2034, 0.6238, 0.2034, 0.6238, 0.0466, 0.6178, 0.2034, 0.6178, 0.0466, 0.6208, 0.0466, 0.6208, 0.2034, 0.6178, 0.2966, 0.3822, 0.2966, 0.3822, 0.2694, 0.6178, 0.2694, 0.3822, 0.2034, 0.6178, 0.2034, 0.6178, 0.2306, 0.3822, 0.2306, 0.3284, 0.5466, 0.1716, 0.5466, 0.1716, 0.5274, 0.3284, 0.5274, 0.1716, 0.5, 0.3284, 0.5, 0.3284, 0.508, 0.1716, 0.508, 0.625, 0.2966, 0.625, 0.4534, 0.6238, 0.4534, 0.6238, 0.2966, 0.6178, 0.4534, 0.6178, 0.2966, 0.6208, 0.2966, 0.6208, 0.4534, 0.6178, 0.5466, 0.3822, 0.5466, 0.3822, 0.5194, 0.6178, 0.5194, 0.3822, 0.4534, 0.6178, 0.4534, 0.6178, 0.4806, 0.3822, 0.4806, 0.3284, 0.7034, 0.3284, 0.5466, 0.3489, 0.5466, 0.3489, 0.7034, 0.3822, 0.5466, 0.3822, 0.7034, 0.3712, 0.7034, 0.3712, 0.5466, 0.6716, 0.5466, 0.6716, 0.7034, 0.6511, 0.7034, 0.6511, 0.5466, 0.6178, 0.7034, 0.6178, 0.5466, 0.6288, 0.5466, 0.6288, 0.7034, 0.6178, 0.7966, 0.3822, 0.7966, 0.3822, 0.7694, 0.6178, 0.7694, 0.3822, 0.7034, 0.6178, 0.7034, 0.6178, 0.7306, 0.3822, 0.7306, 0.1716, 0.7034, 0.3284, 0.7034, 0.3284, 0.7226, 0.1716, 0.7226, 0.3284, 0.75, 0.1716, 0.75, 0.1716, 0.742, 0.3284, 0.742, 0.625, 0.7966, 0.625, 0.9534, 0.6238, 0.9534, 0.6238, 0.7966, 0.6178, 0.9534, 0.6178, 0.7966, 0.6208, 0.7966, 0.6208, 0.9534, 0.1524, 0.5466, 0.1524, 0.7034, 0.133, 0.7034, 0.133, 0.5466, 0.625, 0.159, 0.375, 0.159, 0.375, 0.1666, 0.625, 0.1666, 0.375, 0.5834, 0.375, 0.591, 0.625, 0.591, 0.625, 0.5834, 0.125, 0.5834, 0.125, 0.591, 0.375, 0.591, 0.375, 0.5834, 0.625, 0.591, 0.875, 0.591, 0.875, 0.5834, 0.625, 0.5834, 0.625, 0.159, 0.375, 0.159, 0.375, 0.1666, 0.625, 0.1666, 0.375, 0.5834, 0.375, 0.591, 0.625, 0.591, 0.625, 0.5834, 0.125, 0.5834, 0.125, 0.591, 0.375, 0.591, 0.375, 0.5834, 0.625, 0.5834, 0.625, 0.591, 0.8426, 0.591, 0.875, 0.591, 0.875, 0.5834, 0.6574, 0.5834, 0.625, 0.159, 0.375, 0.159, 0.375, 0.1666, 0.625, 0.1666, 0.625, 0.591, 0.625, 0.5834, 0.375, 0.5834, 0.375, 0.591, 0.125, 0.5834, 0.125, 0.591, 0.375, 0.591, 0.375, 0.5834, 0.625, 0.591, 0.875, 0.591, 0.875, 0.5834, 0.625, 0.5834])
me_cube_001.materials.append(mat_wood)
me_cube_001.update()
me_cube_003 = bpy.data.meshes.new('Cube.003')
me_cube_003.from_pydata([(-1.0, -1.0, -1.0), (-1.0, -1.0, 1.0), (-1.0, 1.0, -1.0), (-1.0, 1.0, 1.0), (1.0, -1.0, -1.0), (1.0, -1.0, 1.0), (1.0, 1.0, -1.0), (1.0, 1.0, 1.0)], [], [(0, 1, 3, 2), (2, 3, 7, 6), (6, 7, 5, 4), (4, 5, 1, 0), (2, 6, 4, 0), (7, 3, 1, 5)])
_uv = me_cube_003.uv_layers.new(name='UVMap')
_uv.uv.foreach_set('vector', [0.375, 0.0, 0.625, 0.0, 0.625, 0.25, 0.375, 0.25, 0.375, 0.25, 0.625, 0.25, 0.625, 0.5, 0.375, 0.5, 0.375, 0.5, 0.625, 0.5, 0.625, 0.75, 0.375, 0.75, 0.375, 0.75, 0.625, 0.75, 0.625, 1.0, 0.375, 1.0, 0.125, 0.5, 0.375, 0.5, 0.375, 0.75, 0.125, 0.75, 0.625, 0.5, 0.875, 0.5, 0.875, 0.75, 0.625, 0.75])
me_cube_003.materials.append(mat_wood)
me_cube_003.update()

# ---- objects
ob_camera__noimp = bpy.data.objects.new('Camera -noimp', cam_camera)
ob_light__noimp = bpy.data.objects.new('Light -noimp', light_light)
ob_post__col_001 = bpy.data.objects.new('Post -col.001', me_cube_004)
ob_post__col = bpy.data.objects.new('Post -col', me_cube_001)
ob_plank__col = bpy.data.objects.new('Plank -col', me_cube_003)
ob_plank_001__col = bpy.data.objects.new('Plank.001 -col', me_cube_003)
ob_plank_002__col = bpy.data.objects.new('Plank.002 -col', me_cube_003)

# ---- transforms, parenting, visibility, modifiers, constraints
ob_camera__noimp.location = (31.23, -20.63, 26.02)
ob_camera__noimp.rotation_euler = (1.109, 0.0, 0.8149)
ob_camera__noimp.lock_rotations_4d = False
ob_camera__noimp.empty_display_type = 'ARROWS'
ob_camera__noimp.color = (0.0, 0.0, 0.0, 0.0)
ob_camera__noimp.display_type = 'WIRE'
ob_camera__noimp.lineart.crease_threshold = 0.0
ob_light__noimp.location = (10.64, 26.9, 10.96)
ob_light__noimp.rotation_euler = (0.6503, 0.05522, 1.866)
ob_light__noimp.lock_rotations_4d = False
ob_light__noimp.empty_display_type = 'ARROWS'
ob_light__noimp.color = (0.0, 0.0, 0.0, 0.0)
ob_light__noimp.lineart.crease_threshold = 0.0
ob_post__col_001.location = (0.0, 0.0, 0.0)
ob_post__col.location = (0.0, 20.0, 0.0)
ob_plank__col.location = (0.0, 10.0, 9.0)
ob_plank__col.scale = (0.2, 10.0, 1.0)
_m = ob_plank__col.modifiers.new('Bevel', 'BEVEL')
_m.width = 0.2
_m.width_pct = 0.2
_m.segments = 3
_m.offset_type = 'ABSOLUTE'
ob_plank_001__col.location = (0.0, 10.0, 6.0)
ob_plank_001__col.scale = (0.2, 10.0, 1.0)
_m = ob_plank_001__col.modifiers.new('Bevel', 'BEVEL')
_m.width = 0.2
_m.width_pct = 0.2
_m.segments = 3
_m.offset_type = 'ABSOLUTE'
ob_plank_002__col.location = (0.0, 10.0, 3.0)
ob_plank_002__col.scale = (0.2, 10.0, 1.0)
_m = ob_plank_002__col.modifiers.new('Bevel', 'BEVEL')
_m.width = 0.2
_m.width_pct = 0.2
_m.segments = 3
_m.offset_type = 'ABSOLUTE'

# ---- collection membership
scene.collection.objects.link(ob_camera__noimp)
scene.collection.objects.link(ob_light__noimp)
col_fence.objects.link(ob_post__col_001)
col_fence.objects.link(ob_post__col)
col_fence.objects.link(ob_plank__col)
col_fence.objects.link(ob_plank_001__col)
col_fence.objects.link(ob_plank_002__col)

# ---- scene / render settings (as saved in the file)
scene.camera = ob_camera__noimp
scene.frame_start = 1; scene.frame_end = 250; scene.frame_set(1)
scene.render.engine = 'CYCLES'
scene.cycles.feature_set = 'EXPERIMENTAL'
scene.cycles.bake_type = 'ROUGHNESS'
bpy.context.view_layer.update()
